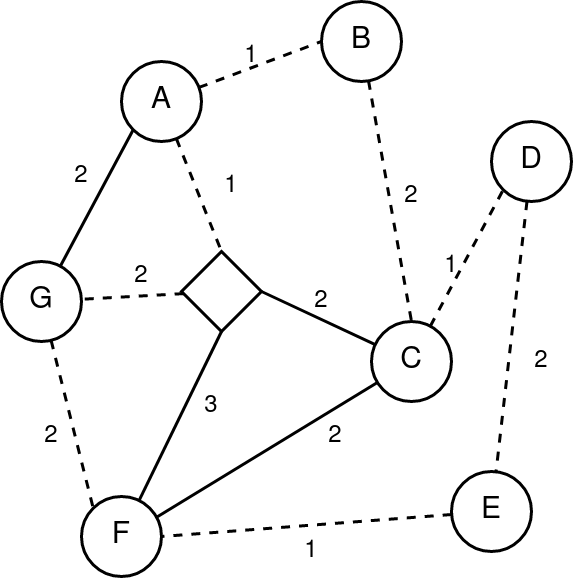

The diagram above was exported from draw.io. Its source (the exported page's mxGraphModel, read from the mxfile embedded in the PNG):
<mxGraphModel dx="1434" dy="795" grid="1" gridSize="10" guides="1" tooltips="1" connect="1" arrows="1" fold="1" page="1" pageScale="1" pageWidth="827" pageHeight="1169" math="0" shadow="0">
  <root>
    <mxCell id="0" />
    <mxCell id="1" parent="0" />
    <mxCell id="p1D42djQHFPh1vUhrP5I-30" value="" style="edgeStyle=none;rounded=0;orthogonalLoop=1;jettySize=auto;html=1;endArrow=none;endFill=0;strokeWidth=3;dashed=1;" parent="1" source="p1D42djQHFPh1vUhrP5I-1" target="p1D42djQHFPh1vUhrP5I-29" edge="1">
      <mxGeometry relative="1" as="geometry" />
    </mxCell>
    <mxCell id="p1D42djQHFPh1vUhrP5I-1" value="" style="rhombus;whiteSpace=wrap;html=1;strokeWidth=3;" parent="1" vertex="1">
      <mxGeometry x="260" y="300" width="80" height="80" as="geometry" />
    </mxCell>
    <mxCell id="p1D42djQHFPh1vUhrP5I-27" style="edgeStyle=none;rounded=0;orthogonalLoop=1;jettySize=auto;html=1;endArrow=none;endFill=0;strokeWidth=3;dashed=1;" parent="1" source="p1D42djQHFPh1vUhrP5I-2" target="p1D42djQHFPh1vUhrP5I-5" edge="1">
      <mxGeometry relative="1" as="geometry" />
    </mxCell>
    <mxCell id="p1D42djQHFPh1vUhrP5I-2" value="&lt;font style=&quot;font-size: 30px;&quot;&gt;D&lt;/font&gt;" style="ellipse;whiteSpace=wrap;html=1;aspect=fixed;strokeWidth=3;" parent="1" vertex="1">
      <mxGeometry x="570" y="170" width="80" height="80" as="geometry" />
    </mxCell>
    <mxCell id="p1D42djQHFPh1vUhrP5I-16" style="edgeStyle=none;rounded=0;orthogonalLoop=1;jettySize=auto;html=1;entryX=0.5;entryY=0;entryDx=0;entryDy=0;endArrow=none;endFill=0;strokeWidth=3;dashed=1;" parent="1" source="p1D42djQHFPh1vUhrP5I-3" target="p1D42djQHFPh1vUhrP5I-6" edge="1">
      <mxGeometry relative="1" as="geometry" />
    </mxCell>
    <mxCell id="p1D42djQHFPh1vUhrP5I-3" value="&lt;font style=&quot;font-size: 30px;&quot;&gt;B&lt;/font&gt;" style="ellipse;whiteSpace=wrap;html=1;aspect=fixed;strokeWidth=3;" parent="1" vertex="1">
      <mxGeometry x="400" y="50" width="80" height="80" as="geometry" />
    </mxCell>
    <mxCell id="p1D42djQHFPh1vUhrP5I-14" style="edgeStyle=none;rounded=0;orthogonalLoop=1;jettySize=auto;html=1;entryX=0.5;entryY=0;entryDx=0;entryDy=0;endArrow=none;endFill=0;strokeWidth=3;dashed=1;" parent="1" source="p1D42djQHFPh1vUhrP5I-4" target="p1D42djQHFPh1vUhrP5I-1" edge="1">
      <mxGeometry relative="1" as="geometry" />
    </mxCell>
    <mxCell id="p1D42djQHFPh1vUhrP5I-15" style="edgeStyle=none;rounded=0;orthogonalLoop=1;jettySize=auto;html=1;entryX=0;entryY=0.5;entryDx=0;entryDy=0;endArrow=none;endFill=0;strokeWidth=3;dashed=1;" parent="1" source="p1D42djQHFPh1vUhrP5I-4" target="p1D42djQHFPh1vUhrP5I-3" edge="1">
      <mxGeometry relative="1" as="geometry" />
    </mxCell>
    <mxCell id="p1D42djQHFPh1vUhrP5I-4" value="&lt;font style=&quot;font-size: 30px;&quot;&gt;A&lt;/font&gt;" style="ellipse;whiteSpace=wrap;html=1;aspect=fixed;strokeWidth=3;" parent="1" vertex="1">
      <mxGeometry x="200" y="110" width="80" height="80" as="geometry" />
    </mxCell>
    <mxCell id="p1D42djQHFPh1vUhrP5I-21" style="edgeStyle=none;rounded=0;orthogonalLoop=1;jettySize=auto;html=1;entryX=1;entryY=0.5;entryDx=0;entryDy=0;endArrow=none;endFill=0;strokeWidth=3;dashed=1;" parent="1" source="p1D42djQHFPh1vUhrP5I-5" target="p1D42djQHFPh1vUhrP5I-7" edge="1">
      <mxGeometry relative="1" as="geometry" />
    </mxCell>
    <mxCell id="p1D42djQHFPh1vUhrP5I-5" value="&lt;font style=&quot;font-size: 30px;&quot;&gt;E&lt;/font&gt;" style="ellipse;whiteSpace=wrap;html=1;aspect=fixed;strokeWidth=3;" parent="1" vertex="1">
      <mxGeometry x="530" y="520" width="80" height="80" as="geometry" />
    </mxCell>
    <mxCell id="p1D42djQHFPh1vUhrP5I-17" style="edgeStyle=none;rounded=0;orthogonalLoop=1;jettySize=auto;html=1;entryX=0;entryY=1;entryDx=0;entryDy=0;endArrow=none;endFill=0;strokeWidth=3;dashed=1;" parent="1" source="p1D42djQHFPh1vUhrP5I-6" target="p1D42djQHFPh1vUhrP5I-2" edge="1">
      <mxGeometry relative="1" as="geometry" />
    </mxCell>
    <mxCell id="p1D42djQHFPh1vUhrP5I-19" style="edgeStyle=none;rounded=0;orthogonalLoop=1;jettySize=auto;html=1;entryX=1;entryY=0.5;entryDx=0;entryDy=0;endArrow=none;endFill=0;strokeWidth=3;" parent="1" source="p1D42djQHFPh1vUhrP5I-6" target="p1D42djQHFPh1vUhrP5I-1" edge="1">
      <mxGeometry relative="1" as="geometry" />
    </mxCell>
    <mxCell id="p1D42djQHFPh1vUhrP5I-28" style="edgeStyle=none;rounded=0;orthogonalLoop=1;jettySize=auto;html=1;entryX=0.913;entryY=0.275;entryDx=0;entryDy=0;entryPerimeter=0;endArrow=none;endFill=0;strokeWidth=3;" parent="1" source="p1D42djQHFPh1vUhrP5I-6" target="p1D42djQHFPh1vUhrP5I-7" edge="1">
      <mxGeometry relative="1" as="geometry" />
    </mxCell>
    <mxCell id="p1D42djQHFPh1vUhrP5I-6" value="&lt;font style=&quot;font-size: 30px;&quot;&gt;C&lt;/font&gt;" style="ellipse;whiteSpace=wrap;html=1;aspect=fixed;strokeWidth=3;" parent="1" vertex="1">
      <mxGeometry x="450" y="370" width="80" height="80" as="geometry" />
    </mxCell>
    <mxCell id="p1D42djQHFPh1vUhrP5I-22" style="edgeStyle=none;rounded=0;orthogonalLoop=1;jettySize=auto;html=1;entryX=0.5;entryY=1;entryDx=0;entryDy=0;endArrow=none;endFill=0;strokeWidth=3;" parent="1" source="p1D42djQHFPh1vUhrP5I-7" target="p1D42djQHFPh1vUhrP5I-1" edge="1">
      <mxGeometry relative="1" as="geometry" />
    </mxCell>
    <mxCell id="p1D42djQHFPh1vUhrP5I-7" value="&lt;font style=&quot;font-size: 30px;&quot;&gt;F&lt;/font&gt;" style="ellipse;whiteSpace=wrap;html=1;aspect=fixed;strokeWidth=3;" parent="1" vertex="1">
      <mxGeometry x="160" y="545" width="80" height="80" as="geometry" />
    </mxCell>
    <mxCell id="p1D42djQHFPh1vUhrP5I-31" style="edgeStyle=none;rounded=0;orthogonalLoop=1;jettySize=auto;html=1;entryX=0;entryY=1;entryDx=0;entryDy=0;endArrow=none;endFill=0;strokeWidth=3;" parent="1" source="p1D42djQHFPh1vUhrP5I-29" target="p1D42djQHFPh1vUhrP5I-4" edge="1">
      <mxGeometry relative="1" as="geometry" />
    </mxCell>
    <mxCell id="p1D42djQHFPh1vUhrP5I-32" style="edgeStyle=none;rounded=0;orthogonalLoop=1;jettySize=auto;html=1;entryX=0;entryY=0;entryDx=0;entryDy=0;endArrow=none;endFill=0;strokeWidth=3;dashed=1;" parent="1" source="p1D42djQHFPh1vUhrP5I-29" target="p1D42djQHFPh1vUhrP5I-7" edge="1">
      <mxGeometry relative="1" as="geometry" />
    </mxCell>
    <mxCell id="p1D42djQHFPh1vUhrP5I-29" value="&lt;font style=&quot;font-size: 30px;&quot;&gt;G&lt;/font&gt;" style="ellipse;whiteSpace=wrap;html=1;strokeWidth=3;" parent="1" vertex="1">
      <mxGeometry x="80" y="310" width="80" height="80" as="geometry" />
    </mxCell>
    <mxCell id="igt7FaAUZdkgGMzfnmMs-1" value="1" style="text;html=1;strokeColor=none;fillColor=none;align=center;verticalAlign=middle;whiteSpace=wrap;rounded=0;fontSize=24;" vertex="1" parent="1">
      <mxGeometry x="280" y="220" width="60" height="30" as="geometry" />
    </mxCell>
    <mxCell id="igt7FaAUZdkgGMzfnmMs-2" value="2" style="text;html=1;strokeColor=none;fillColor=none;align=center;verticalAlign=middle;whiteSpace=wrap;rounded=0;fontSize=24;" vertex="1" parent="1">
      <mxGeometry x="130" y="210" width="60" height="30" as="geometry" />
    </mxCell>
    <mxCell id="igt7FaAUZdkgGMzfnmMs-3" value="1" style="text;html=1;strokeColor=none;fillColor=none;align=center;verticalAlign=middle;whiteSpace=wrap;rounded=0;fontSize=24;" vertex="1" parent="1">
      <mxGeometry x="300" y="90" width="60" height="30" as="geometry" />
    </mxCell>
    <mxCell id="igt7FaAUZdkgGMzfnmMs-4" value="&lt;div&gt;2&lt;br&gt;&lt;/div&gt;" style="text;html=1;strokeColor=none;fillColor=none;align=center;verticalAlign=middle;whiteSpace=wrap;rounded=0;fontSize=24;" vertex="1" parent="1">
      <mxGeometry x="100" y="470" width="60" height="30" as="geometry" />
    </mxCell>
    <mxCell id="igt7FaAUZdkgGMzfnmMs-5" value="2" style="text;html=1;strokeColor=none;fillColor=none;align=center;verticalAlign=middle;whiteSpace=wrap;rounded=0;fontSize=24;" vertex="1" parent="1">
      <mxGeometry x="190" y="310" width="60" height="30" as="geometry" />
    </mxCell>
    <mxCell id="igt7FaAUZdkgGMzfnmMs-6" value="3" style="text;html=1;strokeColor=none;fillColor=none;align=center;verticalAlign=middle;whiteSpace=wrap;rounded=0;fontSize=24;" vertex="1" parent="1">
      <mxGeometry x="260" y="440" width="60" height="30" as="geometry" />
    </mxCell>
    <mxCell id="igt7FaAUZdkgGMzfnmMs-7" value="2" style="text;html=1;strokeColor=none;fillColor=none;align=center;verticalAlign=middle;whiteSpace=wrap;rounded=0;fontSize=24;" vertex="1" parent="1">
      <mxGeometry x="384" y="470" width="60" height="30" as="geometry" />
    </mxCell>
    <mxCell id="igt7FaAUZdkgGMzfnmMs-8" value="1" style="text;html=1;strokeColor=none;fillColor=none;align=center;verticalAlign=middle;whiteSpace=wrap;rounded=0;fontSize=24;" vertex="1" parent="1">
      <mxGeometry x="360" y="585" width="60" height="30" as="geometry" />
    </mxCell>
    <mxCell id="igt7FaAUZdkgGMzfnmMs-9" value="2" style="text;html=1;strokeColor=none;fillColor=none;align=center;verticalAlign=middle;whiteSpace=wrap;rounded=0;fontSize=24;" vertex="1" parent="1">
      <mxGeometry x="590" y="395" width="60" height="30" as="geometry" />
    </mxCell>
    <mxCell id="igt7FaAUZdkgGMzfnmMs-10" value="2" style="text;html=1;strokeColor=none;fillColor=none;align=center;verticalAlign=middle;whiteSpace=wrap;rounded=0;fontSize=24;" vertex="1" parent="1">
      <mxGeometry x="460" y="230" width="60" height="30" as="geometry" />
    </mxCell>
    <mxCell id="igt7FaAUZdkgGMzfnmMs-11" value="2" style="text;html=1;strokeColor=none;fillColor=none;align=center;verticalAlign=middle;whiteSpace=wrap;rounded=0;fontSize=24;" vertex="1" parent="1">
      <mxGeometry x="370" y="335" width="60" height="30" as="geometry" />
    </mxCell>
    <mxCell id="igt7FaAUZdkgGMzfnmMs-12" value="1" style="text;html=1;strokeColor=none;fillColor=none;align=center;verticalAlign=middle;whiteSpace=wrap;rounded=0;fontSize=24;" vertex="1" parent="1">
      <mxGeometry x="500" y="300" width="60" height="30" as="geometry" />
    </mxCell>
  </root>
</mxGraphModel>